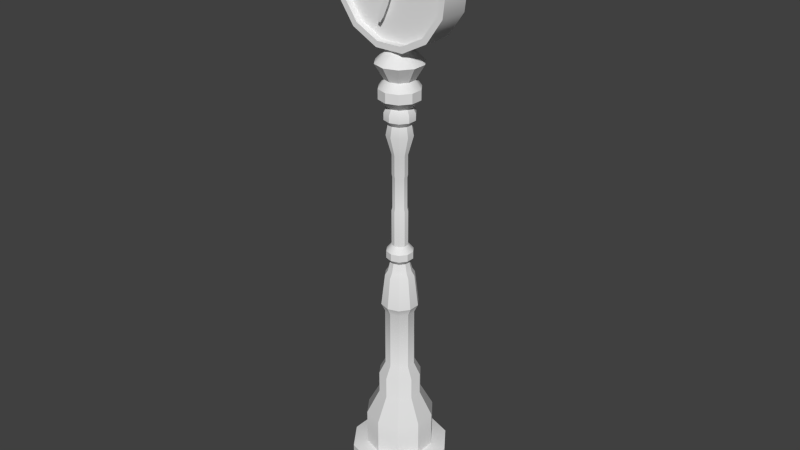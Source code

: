 # Source: uhr2_Textur.blend  (saved by Blender 2.70.0; exported with 4.5.12 LTS)
import bpy
from mathutils import Matrix  # noqa: F401  (used for matrix-valued properties, if any)

bpy.ops.wm.read_factory_settings(use_empty=True)
scene = bpy.context.scene
scene.name = 'Scene'

# ---- collections
col_collection_1 = bpy.data.collections.new('Collection 1'); scene.collection.children.link(col_collection_1)

# ---- world
world_world = bpy.data.worlds.new('World'); scene.world = world_world
world_world.color = (0.05088, 0.05088, 0.05088)
world_world.use_sun_shadow = False
world_world.sun_shadow_jitter_overblur = 0.0
world_world.cycles.sampling_method = 'MANUAL'
world_world.cycles.sample_map_resolution = 256
world_world.light_settings.ao_factor = 0.1488

# ---- meshes
me_cylinder = bpy.data.meshes.new('Cylinder')
me_cylinder.from_pydata([(0.0207, -0.1123, 1.585), (0.03053, -0.1123, 1.607), (-0.001204, -0.1123, 1.595), (0.008626, -0.1123, 1.617), (-0.001204, -0.1045, 1.595), (0.0207, -0.1045, 1.585), (0.008626, -0.1045, 1.617), (0.03053, -0.1045, 1.607), (-0.001204, -0.09975, 1.595), (0.03053, -0.09975, 1.607), (0.0207, -0.09975, 1.585), (0.008626, -0.09975, 1.617), (-0.001204, -0.09588, 1.595), (0.03053, -0.09588, 1.607), (0.0207, -0.09588, 1.585), (0.008626, -0.09588, 1.617), (-0.001204, -0.09146, 1.595), (0.03053, -0.09146, 1.607), (0.0207, -0.09146, 1.585), (0.008626, -0.09146, 1.617), (-0.334, -0.09588, 1.744), (-0.3242, -0.09588, 1.766), (-0.334, -0.09146, 1.744), (-0.3242, -0.09146, 1.766), (-0.103, -0.1045, 1.368), (-0.08112, -0.1045, 1.358), (-0.103, -0.09975, 1.368), (-0.08112, -0.09975, 1.358), (-0.2638, -0.09146, 1.752), (-0.1529, -0.09146, 1.702), (-0.1722, -0.09146, 1.659), (-0.2832, -0.09146, 1.709), (-0.2638, -0.09588, 1.752), (-0.1529, -0.09588, 1.702), (-0.1722, -0.09588, 1.659), (-0.2832, -0.09588, 1.709), (-0.08699, -0.09975, 1.421), (-0.05305, -0.09975, 1.497), (-0.01726, -0.09975, 1.481), (-0.0512, -0.09975, 1.405), (-0.01726, -0.1045, 1.481), (-0.0512, -0.1045, 1.405), (-0.08699, -0.1045, 1.421), (-0.05305, -0.1045, 1.497), (-0.001204, 0.04649, 1.595), (0.03053, 0.04649, 1.607), (0.0207, 0.04649, 1.585), (0.008626, 0.04649, 1.617), (2.98e-08, 0.1121, 2.101), (2.98e-08, -0.1121, 2.101), (0.2151, 0.1121, 2.048), (0.2151, -0.1121, 2.048), (0.3809, 0.1121, 1.901), (0.3809, -0.1121, 1.901), (0.4594, 0.1121, 1.694), (0.4594, -0.1121, 1.694), (0.4327, 0.1121, 1.474), (0.4327, -0.1121, 1.474), (0.3069, 0.1121, 1.292), (0.3069, -0.1121, 1.292), (0.1108, 0.1121, 1.189), (0.1108, -0.1121, 1.189), (-0.1108, 0.1121, 1.189), (-0.1108, -0.1121, 1.189), (-0.3069, 0.1121, 1.292), (-0.3069, -0.1121, 1.292), (-0.4327, 0.1121, 1.474), (-0.4327, -0.1121, 1.474), (-0.4594, 0.1121, 1.694), (-0.4594, -0.1121, 1.694), (-0.3809, 0.1121, 1.901), (-0.3809, -0.1121, 1.901), (-0.2151, 0.1121, 2.048), (-0.2151, -0.1121, 2.048), (3.166e-08, -0.1121, 2.056), (0.1941, -0.1121, 2.008), (0.3437, -0.1121, 1.875), (0.4146, -0.1121, 1.688), (0.3905, -0.1121, 1.49), (0.277, -0.1121, 1.325), (0.09995, -0.1121, 1.233), (-0.09995, -0.1121, 1.233), (-0.277, -0.1121, 1.325), (-0.3905, -0.1121, 1.49), (-0.4146, -0.1121, 1.688), (-0.3437, -0.1121, 1.875), (-0.1941, -0.1121, 2.008), (3.166e-08, -0.05691, 2.056), (0.1941, -0.05691, 2.008), (0.3437, -0.05691, 1.875), (0.4146, -0.05691, 1.688), (0.3905, -0.05691, 1.49), (0.277, -0.05691, 1.325), (0.09995, -0.05691, 1.233), (-0.09995, -0.05691, 1.233), (-0.277, -0.05691, 1.325), (-0.3905, -0.05691, 1.49), (-0.4146, -0.05691, 1.688), (-0.3437, -0.05691, 1.875), (-0.1941, -0.05691, 2.008), (0.0, 0.1123, -1.265), (1.198e-09, 0.07209, -0.4083), (0.06601, 0.09086, -1.265), (0.04238, 0.05833, -0.4083), (0.1068, 0.03471, -1.265), (0.06857, 0.02228, -0.4083), (0.1068, -0.03471, -1.265), (0.06857, -0.02228, -0.4083), (0.06601, -0.09086, -1.265), (0.04238, -0.05833, -0.4083), (-9.818e-09, -0.1123, -1.265), (-5.104e-09, -0.07209, -0.4083), (-0.06601, -0.09086, -1.265), (-0.04238, -0.05833, -0.4083), (-0.1068, -0.03471, -1.265), (-0.06857, -0.02228, -0.4083), (-0.1068, 0.03471, -1.265), (-0.06857, 0.02228, -0.4083), (-0.06601, 0.09086, -1.265), (-0.04238, 0.05833, -0.4083), (4.302e-08, 0.1606, -1.357), (0.09438, 0.1299, -1.357), (0.1527, 0.04962, -1.357), (0.1527, -0.04962, -1.357), (0.09438, -0.1299, -1.357), (2.899e-08, -0.1606, -1.357), (-0.09438, -0.1299, -1.357), (-0.1527, -0.04962, -1.357), (-0.1527, 0.04962, -1.357), (-0.09438, 0.1299, -1.357), (1.16e-07, 0.1606, -1.52), (0.09438, 0.1299, -1.52), (0.1527, 0.04962, -1.52), (0.1527, -0.04962, -1.52), (0.09438, -0.1299, -1.52), (1.02e-07, -0.1606, -1.52), (-0.09438, -0.1299, -1.52), (-0.1527, -0.04962, -1.52), (-0.1527, 0.04962, -1.52), (-0.09438, 0.1299, -1.52), (5.505e-08, 0.2588, -1.704), (0.1521, 0.2093, -1.704), (0.2461, 0.07996, -1.704), (0.2461, -0.07996, -1.704), (0.1521, -0.2093, -1.704), (3.242e-08, -0.2588, -1.704), (-0.1521, -0.2093, -1.704), (-0.2461, -0.07996, -1.704), (-0.2461, 0.07996, -1.704), (-0.1521, 0.2093, -1.704), (1.701e-07, 0.2588, -1.972), (0.1521, 0.2093, -1.972), (0.2461, 0.07996, -1.972), (0.2461, -0.07996, -1.972), (0.1521, -0.2093, -1.972), (1.475e-07, -0.2588, -1.972), (-0.1521, -0.2093, -1.972), (-0.2461, -0.07996, -1.972), (-0.2461, 0.07996, -1.972), (-0.1521, 0.2093, -1.972), (1.713e-07, 0.3701, -2.0), (0.2176, 0.2995, -2.0), (0.352, 0.1144, -2.0), (0.352, -0.1144, -2.0), (0.2176, -0.2995, -2.0), (1.389e-07, -0.3701, -2.0), (-0.2176, -0.2995, -2.0), (-0.352, -0.1144, -2.0), (-0.352, 0.1144, -2.0), (-0.2176, 0.2995, -2.0), (1.713e-07, 0.3701, -2.474), (0.2176, 0.2995, -2.474), (0.352, 0.1144, -2.474), (0.352, -0.1144, -2.474), (0.2176, -0.2995, -2.474), (1.389e-07, -0.3701, -2.474), (-0.2176, -0.2995, -2.474), (-0.352, -0.1144, -2.474), (-0.352, 0.1144, -2.474), (-0.2176, 0.2995, -2.474), (1.995e-16, 0.1123, -0.8135), (1.336e-09, 0.08989, -0.4807), (0.05284, 0.07272, -0.4807), (0.06601, 0.09086, -0.8135), (0.08549, 0.02778, -0.4807), (0.1068, 0.03471, -0.8135), (0.08549, -0.02778, -0.4807), (0.1068, -0.03471, -0.8135), (0.05284, -0.07272, -0.4807), (0.06601, -0.09086, -0.8135), (-6.522e-09, -0.08989, -0.4807), (-9.818e-09, -0.1123, -0.8135), (-0.05284, -0.07272, -0.4807), (-0.06601, -0.09086, -0.8135), (-0.08549, -0.02778, -0.4807), (-0.1068, -0.03471, -0.8135), (-0.08549, 0.02778, -0.4807), (-0.1068, 0.03471, -0.8135), (-0.05284, 0.07272, -0.4807), (-0.06601, 0.09086, -0.8135), (-1.187e-09, 0.1408, -0.7551), (-9.408e-10, 0.1116, -0.5138), (0.06557, 0.09025, -0.5138), (0.08274, 0.1139, -0.7551), (0.1061, 0.03447, -0.5138), (0.1339, 0.0435, -0.7551), (0.1061, -0.03447, -0.5138), (0.1339, -0.0435, -0.7551), (0.06557, -0.09025, -0.5138), (0.08274, -0.1139, -0.7551), (-1.069e-08, -0.1116, -0.5138), (-1.349e-08, -0.1408, -0.7551), (-0.06557, -0.09025, -0.5138), (-0.08274, -0.1139, -0.7551), (-0.1061, -0.03447, -0.5138), (-0.1339, -0.0435, -0.7551), (-0.1061, 0.03447, -0.5138), (-0.1339, 0.0435, -0.7551), (-0.06557, 0.09025, -0.5138), (-0.08274, 0.1139, -0.7551), (-2.431e-09, 0.1012, -0.3739), (0.05951, 0.0819, -0.3739), (0.09628, 0.03128, -0.3739), (0.09628, -0.03128, -0.3739), (0.05951, -0.0819, -0.3739), (-1.128e-08, -0.1012, -0.3739), (-0.05951, -0.0819, -0.3739), (-0.09628, -0.03128, -0.3739), (-0.09628, 0.03128, -0.3739), (-0.05951, 0.0819, -0.3739), (-6.242e-09, 0.1012, -0.3197), (0.05951, 0.0819, -0.3197), (0.09628, 0.03128, -0.3197), (0.09628, -0.03128, -0.3197), (0.05951, -0.0819, -0.3197), (-1.509e-08, -0.1012, -0.3197), (-0.05951, -0.0819, -0.3197), (-0.09628, -0.03128, -0.3197), (-0.09628, 0.03128, -0.3197), (-0.05951, 0.0819, -0.3197), (-7.978e-09, 0.0619, -0.2709), (0.03639, 0.05008, -0.2709), (0.05887, 0.01913, -0.2709), (0.05887, -0.01913, -0.2709), (0.03639, -0.05008, -0.2709), (-1.339e-08, -0.0619, -0.2709), (-0.03639, -0.05008, -0.2709), (-0.05887, -0.01913, -0.2709), (-0.05887, 0.01913, -0.2709), (-0.03639, 0.05008, -0.2709), (6.785e-08, 0.0619, -0.002002), (0.03639, 0.05008, -0.002002), (0.05887, 0.01913, -0.002002), (0.05887, -0.01913, -0.002002), (0.03639, -0.05008, -0.002002), (6.244e-08, -0.0619, -0.002002), (-0.03639, -0.05008, -0.002002), (-0.05887, -0.01913, -0.002002), (-0.05887, 0.01913, -0.002002), (-0.03639, 0.05008, -0.002002), (6.781e-08, 0.05512, 0.02199), (0.0324, 0.04459, 0.02199), (0.05242, 0.01703, 0.02199), (0.05242, -0.01703, 0.02199), (0.0324, -0.04459, 0.02199), (6.299e-08, -0.05512, 0.02199), (-0.0324, -0.04459, 0.02199), (-0.05242, -0.01703, 0.02199), (-0.05242, 0.01703, 0.02199), (-0.0324, 0.04459, 0.02199), (6.954e-08, 0.05512, 0.2561), (0.0324, 0.04459, 0.2561), (0.05242, 0.01703, 0.2561), (0.05242, -0.01703, 0.2561), (0.0324, -0.04459, 0.2561), (6.472e-08, -0.05512, 0.2561), (-0.0324, -0.04459, 0.2561), (-0.05242, -0.01703, 0.2561), (-0.05242, 0.01703, 0.2561), (-0.0324, 0.04459, 0.2561), (7.366e-08, 0.05973, 0.2782), (0.03511, 0.04832, 0.2782), (0.05681, 0.01846, 0.2782), (0.05681, -0.01846, 0.2782), (0.03511, -0.04832, 0.2782), (6.844e-08, -0.05973, 0.2782), (-0.03511, -0.04832, 0.2782), (-0.05681, -0.01846, 0.2782), (-0.05681, 0.01846, 0.2782), (-0.03511, 0.04832, 0.2782), (7.366e-08, 0.05973, 0.4263), (0.03511, 0.04832, 0.4263), (0.05681, 0.01846, 0.4263), (0.05681, -0.01846, 0.4263), (0.03511, -0.04832, 0.4263), (6.844e-08, -0.05973, 0.4263), (-0.03511, -0.04832, 0.4263), (-0.05681, -0.01846, 0.4263), (-0.05681, 0.01846, 0.4263), (-0.03511, 0.04832, 0.4263), (6.906e-08, 0.1012, 0.5724), (0.05946, 0.08184, 0.5724), (0.09621, 0.03126, 0.5724), (0.09621, -0.03126, 0.5724), (0.05946, -0.08184, 0.5724), (6.021e-08, -0.1012, 0.5724), (-0.05946, -0.08184, 0.5724), (-0.09621, -0.03126, 0.5724), (-0.09621, 0.03126, 0.5724), (-0.05946, 0.08184, 0.5724), (7.999e-08, 0.08618, 0.6497), (0.05066, 0.06972, 0.6497), (0.08196, 0.02663, 0.6497), (0.08196, -0.02663, 0.6497), (0.05066, -0.06972, 0.6497), (7.246e-08, -0.08618, 0.6497), (-0.05066, -0.06972, 0.6497), (-0.08196, -0.02663, 0.6497), (-0.08196, 0.02663, 0.6497), (-0.05066, 0.06972, 0.6497), (8.618e-08, 0.1148, 0.6844), (0.06748, 0.09287, 0.6844), (0.1092, 0.03547, 0.6844), (0.1092, -0.03547, 0.6844), (0.06748, -0.09287, 0.6844), (7.615e-08, -0.1148, 0.6844), (-0.06748, -0.09287, 0.6844), (-0.1092, -0.03547, 0.6844), (-0.1092, 0.03547, 0.6844), (-0.06748, 0.09287, 0.6844), (8.046e-08, 0.1148, 0.7367), (0.06748, 0.09287, 0.7367), (0.1092, 0.03547, 0.7367), (0.1092, -0.03547, 0.7367), (0.06748, -0.09287, 0.7367), (7.042e-08, -0.1148, 0.7367), (-0.06748, -0.09287, 0.7367), (-0.1092, -0.03547, 0.7367), (-0.1092, 0.03547, 0.7367), (-0.06748, 0.09287, 0.7367), (8.522e-08, 0.09315, 0.7751), (0.05476, 0.07536, 0.7751), (0.0886, 0.02879, 0.7751), (0.0886, -0.02879, 0.7751), (0.05476, -0.07536, 0.7751), (7.708e-08, -0.09315, 0.7751), (-0.05475, -0.07536, 0.7751), (-0.0886, -0.02879, 0.7751), (-0.0886, 0.02879, 0.7751), (-0.05475, 0.07536, 0.7751), (7.365e-08, 0.1532, 0.8345), (0.09007, 0.124, 0.8345), (0.1457, 0.04735, 0.8345), (0.1457, -0.04735, 0.8345), (0.09007, -0.124, 0.8345), (6.025e-08, -0.1532, 0.8345), (-0.09007, -0.124, 0.8345), (-0.1457, -0.04735, 0.8345), (-0.1457, 0.04735, 0.8345), (-0.09007, 0.124, 0.8345), (7.365e-08, 0.1532, 0.9076), (0.09007, 0.124, 0.9076), (0.1457, 0.04735, 0.9076), (0.1457, -0.04735, 0.9076), (0.09007, -0.124, 0.9076), (6.025e-08, -0.1532, 0.9076), (-0.09007, -0.124, 0.9076), (-0.1457, -0.04735, 0.9076), (-0.1457, 0.04735, 0.9076), (-0.09007, 0.124, 0.9076), (7.478e-08, 0.1097, 0.9701), (0.06446, 0.08873, 0.9701), (0.1043, 0.03389, 0.9701), (0.1043, -0.03389, 0.9701), (0.06446, -0.08873, 0.9701), (6.52e-08, -0.1097, 0.9701), (-0.06446, -0.08873, 0.9701), (-0.1043, -0.03389, 0.9701), (-0.1043, 0.03389, 0.9701), (-0.06446, 0.08873, 0.9701), (8.557e-08, 0.177, 1.084), (0.1041, 0.1432, 1.084), (0.1684, 0.0547, 1.084), (0.1684, -0.0547, 1.084), (0.1041, -0.1432, 1.084), (7.009e-08, -0.177, 1.084), (-0.1041, -0.1432, 1.084), (-0.1684, -0.0547, 1.084), (-0.1684, 0.0547, 1.084), (-0.1041, 0.1432, 1.084), (6.62e-08, 0.04617, 1.223), (0.02714, 0.03736, 1.223), (0.04392, 0.01427, 1.223), (0.04392, -0.01427, 1.223), (0.02714, -0.03736, 1.223), (6.216e-08, -0.04617, 1.223), (-0.02714, -0.03736, 1.223), (-0.04391, -0.01427, 1.223), (-0.04391, 0.01427, 1.223), (-0.02714, 0.03736, 1.223), (1.227e-06, 0.03664, 2.023), (0.02154, 0.02964, 2.023), (0.03485, 0.01132, 2.023), (0.03485, -0.01132, 2.023), (0.02154, -0.02964, 2.023), (1.224e-06, -0.03664, 2.023), (-0.02154, -0.02964, 2.023), (-0.03485, -0.01132, 2.023), (-0.03485, 0.01132, 2.023), (-0.02154, 0.02964, 2.023), (1.226e-06, 0.05493, 2.081), (0.03229, 0.04444, 2.081), (0.05224, 0.01697, 2.081), (0.05224, -0.01697, 2.081), (0.03229, -0.04444, 2.081), (1.221e-06, -0.05493, 2.081), (-0.03229, -0.04444, 2.081), (-0.05224, -0.01697, 2.081), (-0.05224, 0.01697, 2.081), (-0.03229, 0.04444, 2.081), (1.251e-06, 0.1055, 2.133), (0.06202, 0.08537, 2.133), (0.1004, 0.03261, 2.133), (0.1004, -0.03261, 2.133), (0.06202, -0.08537, 2.133), (1.241e-06, -0.1055, 2.133), (-0.06202, -0.08537, 2.133), (-0.1004, -0.03261, 2.133), (-0.1004, 0.03261, 2.133), (-0.06202, 0.08537, 2.133), (1.249e-06, 0.05596, 2.16), (0.0329, 0.04527, 2.16), (0.05322, 0.01729, 2.16), (0.05322, -0.01729, 2.16), (0.0329, -0.04527, 2.16), (1.245e-06, -0.05596, 2.16), (-0.03289, -0.04527, 2.16), (-0.05322, -0.01729, 2.16), (-0.05322, 0.01729, 2.16), (-0.03289, 0.04527, 2.16), (1.249e-06, 0.07911, 2.182), (0.0465, 0.064, 2.182), (0.07524, 0.02445, 2.182), (0.07524, -0.02445, 2.182), (0.0465, -0.064, 2.182), (1.242e-06, -0.07911, 2.182), (-0.0465, -0.064, 2.182), (-0.07523, -0.02445, 2.182), (-0.07523, 0.02445, 2.182), (-0.0465, 0.064, 2.182), (1.237e-06, 0.0773, 2.214), (0.04544, 0.06254, 2.214), (0.07352, 0.02389, 2.214), (0.07352, -0.02389, 2.214), (0.04544, -0.06254, 2.214), (1.231e-06, -0.0773, 2.214), (-0.04544, -0.06254, 2.214), (-0.07352, -0.02389, 2.214), (-0.07352, 0.02389, 2.214), (-0.04544, 0.06254, 2.214), (1.23e-06, 0.03603, 2.226), (0.02118, 0.02915, 2.226), (0.03427, 0.01113, 2.226), (0.03427, -0.01113, 2.226), (0.02118, -0.02915, 2.226), (1.227e-06, -0.03603, 2.226), (-0.02118, -0.02915, 2.226), (-0.03427, -0.01113, 2.226), (-0.03427, 0.01113, 2.226), (-0.02118, 0.02915, 2.226), (1.238e-06, 0.105, 2.102), (-0.06174, 0.08498, 2.102), (-0.0999, 0.03246, 2.102), (-0.0999, -0.03246, 2.102), (-0.06174, -0.08498, 2.102), (1.229e-06, -0.105, 2.102), (0.06174, -0.08498, 2.102), (0.0999, -0.03246, 2.102), (0.0999, 0.03246, 2.102), (0.06174, 0.08498, 2.102), (2.98e-08, -0.1121, 2.101), (3.166e-08, -0.1121, 2.056)], [(481, 480)], [(6, 3, 1, 7), (3, 2, 0, 1), (2, 4, 5, 0), (11, 6, 7, 9), (0, 5, 7, 1), (3, 6, 4, 2), (36, 39, 27, 26), (5, 10, 9, 7), (6, 11, 8, 4), (15, 11, 9, 13), (8, 12, 14, 10), (10, 14, 13, 9), (11, 15, 12, 8), (19, 15, 13, 17), (12, 16, 18, 14), (14, 18, 17, 13), (28, 31, 22, 23), (47, 19, 17, 45), (21, 23, 22, 20), (32, 28, 23, 21), (31, 35, 20, 22), (35, 32, 21, 20), (24, 26, 27, 25), (39, 41, 25, 27), (42, 36, 26, 24), (41, 42, 24, 25), (19, 16, 30, 29), (29, 30, 31, 28), (15, 19, 29, 33), (33, 29, 28, 32), (16, 12, 34, 30), (30, 34, 35, 31), (12, 15, 33, 34), (34, 33, 32, 35), (8, 10, 38, 37), (37, 38, 39, 36), (10, 5, 40, 38), (38, 40, 41, 39), (4, 8, 37, 43), (43, 37, 36, 42), (5, 4, 43, 40), (40, 43, 42, 41), (16, 44, 46, 18), (18, 46, 45, 17), (19, 47, 44, 16), (48, 49, 51, 50), (50, 51, 53, 52), (52, 53, 55, 54), (54, 55, 57, 56), (56, 57, 59, 58), (58, 59, 61, 60), (60, 61, 63, 62), (62, 63, 65, 64), (64, 65, 67, 66), (66, 67, 69, 68), (68, 69, 71, 70), (49, 73, 86, 74), (72, 73, 49, 48), (70, 71, 73, 72), (48, 50, 52, 54, 56, 58, 60, 62, 64, 66, 68, 70, 72), (74, 86, 99, 87), (73, 71, 85, 86), (71, 69, 84, 85), (69, 67, 83, 84), (67, 65, 82, 83), (65, 63, 81, 82), (63, 61, 80, 81), (61, 59, 79, 80), (59, 57, 78, 79), (57, 55, 77, 78), (55, 53, 76, 77), (53, 51, 75, 76), (51, 49, 74, 75), (88, 87, 99, 98, 97, 96, 95, 94, 93, 92, 91, 90, 89), (86, 85, 98, 99), (85, 84, 97, 98), (84, 83, 96, 97), (83, 82, 95, 96), (82, 81, 94, 95), (81, 80, 93, 94), (80, 79, 92, 93), (79, 78, 91, 92), (78, 77, 90, 91), (77, 76, 89, 90), (76, 75, 88, 89), (75, 74, 87, 88), (181, 101, 103, 182), (182, 103, 105, 184), (184, 105, 107, 186), (186, 107, 109, 188), (188, 109, 111, 190), (190, 111, 113, 192), (192, 113, 115, 194), (194, 115, 117, 196), (101, 119, 229, 220), (198, 119, 101, 181), (196, 117, 119, 198), (118, 100, 120, 129), (129, 120, 130, 139), (116, 118, 129, 128), (114, 116, 128, 127), (112, 114, 127, 126), (110, 112, 126, 125), (108, 110, 125, 124), (106, 108, 124, 123), (104, 106, 123, 122), (102, 104, 122, 121), (100, 102, 121, 120), (139, 130, 140, 149), (128, 129, 139, 138), (127, 128, 138, 137), (126, 127, 137, 136), (125, 126, 136, 135), (124, 125, 135, 134), (123, 124, 134, 133), (122, 123, 133, 132), (121, 122, 132, 131), (120, 121, 131, 130), (149, 140, 150, 159), (138, 139, 149, 148), (137, 138, 148, 147), (136, 137, 147, 146), (135, 136, 146, 145), (134, 135, 145, 144), (133, 134, 144, 143), (132, 133, 143, 142), (131, 132, 142, 141), (130, 131, 141, 140), (159, 150, 160, 169), (148, 149, 159, 158), (147, 148, 158, 157), (146, 147, 157, 156), (145, 146, 156, 155), (144, 145, 155, 154), (143, 144, 154, 153), (142, 143, 153, 152), (141, 142, 152, 151), (140, 141, 151, 150), (169, 160, 170, 179), (158, 159, 169, 168), (157, 158, 168, 167), (156, 157, 167, 166), (155, 156, 166, 165), (154, 155, 165, 164), (153, 154, 164, 163), (152, 153, 163, 162), (151, 152, 162, 161), (150, 151, 161, 160), (168, 169, 179, 178), (167, 168, 178, 177), (166, 167, 177, 176), (165, 166, 176, 175), (164, 165, 175, 174), (163, 164, 174, 173), (162, 163, 173, 172), (161, 162, 172, 171), (160, 161, 171, 170), (100, 180, 183, 102), (199, 197, 217, 219), (102, 183, 185, 104), (188, 190, 210, 208), (104, 185, 187, 106), (190, 192, 212, 210), (106, 187, 189, 108), (183, 180, 200, 203), (108, 189, 191, 110), (192, 194, 214, 212), (110, 191, 193, 112), (185, 183, 203, 205), (112, 193, 195, 114), (194, 196, 216, 214), (114, 195, 197, 116), (187, 185, 205, 207), (118, 199, 180, 100), (189, 187, 207, 209), (116, 197, 199, 118), (198, 181, 201, 218), (200, 201, 202, 203), (203, 202, 204, 205), (205, 204, 206, 207), (207, 206, 208, 209), (209, 208, 210, 211), (211, 210, 212, 213), (213, 212, 214, 215), (215, 214, 216, 217), (219, 218, 201, 200), (217, 216, 218, 219), (186, 188, 208, 206), (180, 199, 219, 200), (184, 186, 206, 204), (182, 184, 204, 202), (197, 195, 215, 217), (181, 182, 202, 201), (195, 193, 213, 215), (193, 191, 211, 213), (196, 198, 218, 216), (191, 189, 209, 211), (220, 229, 239, 230), (119, 117, 228, 229), (117, 115, 227, 228), (115, 113, 226, 227), (113, 111, 225, 226), (111, 109, 224, 225), (109, 107, 223, 224), (107, 105, 222, 223), (105, 103, 221, 222), (103, 101, 220, 221), (230, 239, 249, 240), (229, 228, 238, 239), (228, 227, 237, 238), (227, 226, 236, 237), (226, 225, 235, 236), (225, 224, 234, 235), (224, 223, 233, 234), (223, 222, 232, 233), (222, 221, 231, 232), (221, 220, 230, 231), (240, 249, 259, 250), (239, 238, 248, 249), (238, 237, 247, 248), (237, 236, 246, 247), (236, 235, 245, 246), (235, 234, 244, 245), (234, 233, 243, 244), (233, 232, 242, 243), (232, 231, 241, 242), (231, 230, 240, 241), (250, 259, 269, 260), (249, 248, 258, 259), (248, 247, 257, 258), (247, 246, 256, 257), (246, 245, 255, 256), (245, 244, 254, 255), (244, 243, 253, 254), (243, 242, 252, 253), (242, 241, 251, 252), (241, 240, 250, 251), (260, 269, 279, 270), (259, 258, 268, 269), (258, 257, 267, 268), (257, 256, 266, 267), (256, 255, 265, 266), (255, 254, 264, 265), (254, 253, 263, 264), (253, 252, 262, 263), (252, 251, 261, 262), (251, 250, 260, 261), (270, 279, 289, 280), (269, 268, 278, 279), (268, 267, 277, 278), (267, 266, 276, 277), (266, 265, 275, 276), (265, 264, 274, 275), (264, 263, 273, 274), (263, 262, 272, 273), (262, 261, 271, 272), (261, 260, 270, 271), (280, 289, 299, 290), (279, 278, 288, 289), (278, 277, 287, 288), (277, 276, 286, 287), (276, 275, 285, 286), (275, 274, 284, 285), (274, 273, 283, 284), (273, 272, 282, 283), (272, 271, 281, 282), (271, 270, 280, 281), (290, 299, 309, 300), (289, 288, 298, 299), (288, 287, 297, 298), (287, 286, 296, 297), (286, 285, 295, 296), (285, 284, 294, 295), (284, 283, 293, 294), (283, 282, 292, 293), (282, 281, 291, 292), (281, 280, 290, 291), (300, 309, 319, 310), (299, 298, 308, 309), (298, 297, 307, 308), (297, 296, 306, 307), (296, 295, 305, 306), (295, 294, 304, 305), (294, 293, 303, 304), (293, 292, 302, 303), (292, 291, 301, 302), (291, 290, 300, 301), (310, 319, 329, 320), (309, 308, 318, 319), (308, 307, 317, 318), (307, 306, 316, 317), (306, 305, 315, 316), (305, 304, 314, 315), (304, 303, 313, 314), (303, 302, 312, 313), (302, 301, 311, 312), (301, 300, 310, 311), (320, 329, 339, 330), (319, 318, 328, 329), (318, 317, 327, 328), (317, 316, 326, 327), (316, 315, 325, 326), (315, 314, 324, 325), (314, 313, 323, 324), (313, 312, 322, 323), (312, 311, 321, 322), (311, 310, 320, 321), (330, 339, 349, 340), (329, 328, 338, 339), (328, 327, 337, 338), (327, 326, 336, 337), (326, 325, 335, 336), (325, 324, 334, 335), (324, 323, 333, 334), (323, 322, 332, 333), (322, 321, 331, 332), (321, 320, 330, 331), (340, 349, 359, 350), (339, 338, 348, 349), (338, 337, 347, 348), (337, 336, 346, 347), (336, 335, 345, 346), (335, 334, 344, 345), (334, 333, 343, 344), (333, 332, 342, 343), (332, 331, 341, 342), (331, 330, 340, 341), (350, 359, 369, 360), (349, 348, 358, 359), (348, 347, 357, 358), (347, 346, 356, 357), (346, 345, 355, 356), (345, 344, 354, 355), (344, 343, 353, 354), (343, 342, 352, 353), (342, 341, 351, 352), (341, 340, 350, 351), (360, 369, 379, 370), (359, 358, 368, 369), (358, 357, 367, 368), (357, 356, 366, 367), (356, 355, 365, 366), (355, 354, 364, 365), (354, 353, 363, 364), (353, 352, 362, 363), (352, 351, 361, 362), (351, 350, 360, 361), (370, 379, 389, 380), (369, 368, 378, 379), (368, 367, 377, 378), (367, 366, 376, 377), (366, 365, 375, 376), (365, 364, 374, 375), (364, 363, 373, 374), (363, 362, 372, 373), (362, 361, 371, 372), (361, 360, 370, 371), (380, 389, 399, 390), (379, 378, 388, 389), (378, 377, 387, 388), (377, 376, 386, 387), (376, 375, 385, 386), (375, 374, 384, 385), (374, 373, 383, 384), (373, 372, 382, 383), (372, 371, 381, 382), (371, 370, 380, 381), (390, 399, 409, 400), (389, 388, 398, 399), (388, 387, 397, 398), (387, 386, 396, 397), (386, 385, 395, 396), (385, 384, 394, 395), (384, 383, 393, 394), (383, 382, 392, 393), (382, 381, 391, 392), (381, 380, 390, 391), (400, 409, 419, 410), (399, 398, 408, 409), (398, 397, 407, 408), (397, 396, 406, 407), (396, 395, 405, 406), (395, 394, 404, 405), (394, 393, 403, 404), (393, 392, 402, 403), (392, 391, 401, 402), (391, 390, 400, 401), (470, 471, 429, 420), (409, 408, 418, 419), (408, 407, 417, 418), (407, 406, 416, 417), (406, 405, 415, 416), (405, 404, 414, 415), (404, 403, 413, 414), (403, 402, 412, 413), (402, 401, 411, 412), (401, 400, 410, 411), (420, 429, 439, 430), (471, 472, 428, 429), (472, 473, 427, 428), (473, 474, 426, 427), (474, 475, 425, 426), (475, 476, 424, 425), (476, 477, 423, 424), (477, 478, 422, 423), (478, 479, 421, 422), (479, 470, 420, 421), (430, 439, 449, 440), (429, 428, 438, 439), (428, 427, 437, 438), (427, 426, 436, 437), (426, 425, 435, 436), (425, 424, 434, 435), (424, 423, 433, 434), (423, 422, 432, 433), (422, 421, 431, 432), (421, 420, 430, 431), (440, 449, 459, 450), (439, 438, 448, 449), (438, 437, 447, 448), (437, 436, 446, 447), (436, 435, 445, 446), (435, 434, 444, 445), (434, 433, 443, 444), (433, 432, 442, 443), (432, 431, 441, 442), (431, 430, 440, 441), (450, 459, 469, 460), (449, 448, 458, 459), (448, 447, 457, 458), (447, 446, 456, 457), (446, 445, 455, 456), (445, 444, 454, 455), (444, 443, 453, 454), (443, 442, 452, 453), (442, 441, 451, 452), (441, 440, 450, 451), (461, 460, 469, 468, 467, 466, 465, 464, 463, 462), (459, 458, 468, 469), (458, 457, 467, 468), (457, 456, 466, 467), (456, 455, 465, 466), (455, 454, 464, 465), (454, 453, 463, 464), (453, 452, 462, 463), (452, 451, 461, 462), (451, 450, 460, 461), (410, 419, 471, 470), (419, 418, 472, 471), (418, 417, 473, 472), (417, 416, 474, 473), (416, 415, 475, 474), (415, 414, 476, 475), (414, 413, 477, 476), (413, 412, 478, 477), (412, 411, 479, 478), (411, 410, 470, 479)])
me_cylinder.polygons.foreach_set('use_smooth', [0, 0, 0, 0, 0, 0, 0, 0, 0, 0, 0, 0, 0, 0, 0, 0, 0, 0, 0, 0, 0, 0, 0, 0, 0, 0, 0, 0, 0, 0, 0, 0, 0, 0, 0, 0, 0, 0, 0, 0, 0, 0, 0, 0, 0, 1, 1, 1, 1, 1, 1, 1, 1, 1, 1, 1, 1, 1, 1, 1, 1, 1, 1, 1, 1, 1, 1, 1, 1, 1, 1, 1, 1, 1, 1, 1, 1, 1, 1, 1, 1, 1, 1, 1, 1, 1, 1, 1, 1, 1, 1, 1, 1, 1, 1, 1, 1, 1, 1, 1, 1, 1, 1, 1, 1, 1, 1, 1, 1, 1, 1, 1, 1, 1, 1, 1, 1, 1, 1, 1, 1, 1, 1, 1, 1, 1, 1, 1, 1, 1, 1, 1, 1, 1, 1, 1, 1, 1, 1, 1, 1, 1, 1, 1, 1, 1, 1, 1, 1, 1, 1, 1, 1, 1, 1, 1, 1, 1, 1, 1, 1, 1, 1, 1, 1, 1, 1, 1, 1, 1, 1, 1, 1, 1, 1, 1, 1, 1, 1, 1, 1, 1, 1, 1, 1, 1, 1, 1, 1, 1, 1, 1, 1, 1, 1, 1, 1, 1, 1, 1, 1, 1, 1, 1, 1, 1, 1, 1, 1, 1, 1, 1, 1, 1, 1, 1, 1, 1, 1, 1, 1, 1, 1, 1, 1, 1, 1, 1, 1, 1, 1, 1, 1, 1, 1, 1, 1, 1, 1, 1, 1, 1, 1, 1, 1, 1, 1, 1, 1, 1, 1, 1, 1, 1, 1, 1, 1, 1, 1, 1, 1, 1, 1, 1, 1, 1, 1, 1, 1, 1, 1, 1, 1, 1, 1, 1, 1, 1, 1, 1, 1, 1, 1, 1, 1, 1, 1, 1, 1, 1, 1, 1, 1, 1, 1, 1, 1, 1, 1, 1, 1, 1, 1, 1, 1, 1, 1, 1, 1, 1, 1, 1, 1, 1, 1, 1, 1, 1, 1, 1, 1, 1, 1, 1, 1, 1, 1, 1, 1, 1, 1, 1, 1, 1, 1, 1, 1, 1, 1, 1, 1, 1, 1, 1, 1, 1, 1, 1, 1, 1, 1, 1, 1, 1, 1, 1, 1, 1, 1, 1, 1, 1, 1, 1, 1, 1, 1, 1, 1, 1, 1, 1, 1, 1, 1, 1, 1, 1, 1, 1, 1, 1, 1, 1, 1, 1, 1, 1, 1, 1, 1, 1, 1, 1, 1, 1, 1, 1, 1, 1, 1, 1, 1, 1, 1, 1, 1, 1, 1, 1, 1, 1, 1, 1, 1, 1, 1, 1, 1, 1, 1, 1, 1, 1, 1, 1, 1, 1, 1, 1, 1, 1, 1, 1, 1, 1, 1, 1, 1, 1, 1, 1, 1, 1, 1, 1, 1, 1, 1, 1, 1, 1, 1, 1, 1, 1, 1])
_uv = me_cylinder.uv_layers.new(name='UVMap')
_uv.uv.foreach_set('vector', [0.6305, 0.4194, 0.627, 0.4194, 0.627, 0.4086, 0.6305, 0.4086, 0.6986, 0.4507, 0.6986, 0.4399, 0.7094, 0.4399, 0.7094, 0.4507, 0.627, 0.4301, 0.6305, 0.4301, 0.6305, 0.4408, 0.627, 0.4408, 0.6326, 0.4194, 0.6305, 0.4194, 0.6305, 0.4086, 0.6326, 0.4086, 0.627, 0.4408, 0.6305, 0.4408, 0.6305, 0.4516, 0.627, 0.4516, 0.627, 0.4194, 0.6305, 0.4194, 0.6305, 0.4301, 0.627, 0.4301, 0.6257, 0.4308, 0.6092, 0.4327, 0.6064, 0.4114, 0.6164, 0.4086, 0.6305, 0.4408, 0.6326, 0.4408, 0.6326, 0.4516, 0.6305, 0.4516, 0.6305, 0.4194, 0.6326, 0.4194, 0.6326, 0.4301, 0.6305, 0.4301, 0.6344, 0.4194, 0.6326, 0.4194, 0.6326, 0.4086, 0.6344, 0.4086, 0.6326, 0.4301, 0.6344, 0.4301, 0.6344, 0.4408, 0.6326, 0.4408, 0.6326, 0.4408, 0.6344, 0.4408, 0.6344, 0.4516, 0.6326, 0.4516, 0.6326, 0.4194, 0.6344, 0.4194, 0.6344, 0.4301, 0.6326, 0.4301, 0.6363, 0.4194, 0.6344, 0.4194, 0.6344, 0.4086, 0.6363, 0.4086, 0.6344, 0.4301, 0.6363, 0.4301, 0.6363, 0.4408, 0.6344, 0.4408, 0.6344, 0.4408, 0.6363, 0.4408, 0.6363, 0.4516, 0.6344, 0.4516, 0.4447, 0.4086, 0.4472, 0.4284, 0.4231, 0.4312, 0.42, 0.4212, 0.698, 0.4194, 0.6363, 0.4194, 0.6363, 0.4086, 0.698, 0.4086, 0.4241, 0.4403, 0.422, 0.4412, 0.4231, 0.4312, 0.4245, 0.4327, 0.4443, 0.4512, 0.4437, 0.4533, 0.422, 0.4412, 0.4241, 0.4403, 0.4472, 0.4284, 0.4472, 0.4302, 0.4245, 0.4327, 0.4231, 0.4312, 0.4472, 0.4302, 0.4443, 0.4512, 0.4241, 0.4403, 0.4245, 0.4327, 0.5975, 0.4111, 0.5966, 0.4086, 0.6064, 0.4114, 0.6048, 0.4128, 0.6092, 0.4327, 0.6072, 0.4328, 0.6048, 0.4128, 0.6064, 0.4114, 0.5895, 0.4304, 0.5872, 0.4298, 0.5966, 0.4086, 0.5975, 0.4111, 0.6072, 0.4328, 0.5895, 0.4304, 0.5975, 0.4111, 0.6048, 0.4128, 0.5849, 0.4234, 0.5837, 0.4346, 0.4995, 0.4301, 0.5006, 0.4086, 0.5006, 0.4086, 0.4995, 0.4301, 0.4472, 0.4284, 0.4447, 0.4086, 0.5837, 0.448, 0.5839, 0.45, 0.4992, 0.4563, 0.4991, 0.4543, 0.4991, 0.4543, 0.4992, 0.4563, 0.4437, 0.4533, 0.4443, 0.4512, 0.5837, 0.4346, 0.5836, 0.4367, 0.4994, 0.4321, 0.4995, 0.4301, 0.4995, 0.4301, 0.4994, 0.4321, 0.4472, 0.4302, 0.4472, 0.4284, 0.5836, 0.4367, 0.5837, 0.448, 0.4991, 0.4543, 0.4994, 0.4321, 0.4994, 0.4321, 0.4991, 0.4543, 0.4443, 0.4512, 0.4472, 0.4302, 0.6179, 0.5211, 0.6066, 0.52, 0.6085, 0.4686, 0.6264, 0.4694, 0.6264, 0.4694, 0.6085, 0.4686, 0.6092, 0.4327, 0.6257, 0.4308, 0.6066, 0.52, 0.6044, 0.5199, 0.6063, 0.4685, 0.6085, 0.4686, 0.6085, 0.4686, 0.6063, 0.4685, 0.6072, 0.4328, 0.6092, 0.4327, 0.5929, 0.5203, 0.5906, 0.5205, 0.5856, 0.4687, 0.5878, 0.4687, 0.5878, 0.4687, 0.5856, 0.4687, 0.5872, 0.4298, 0.5895, 0.4304, 0.6044, 0.5199, 0.5929, 0.5203, 0.5878, 0.4687, 0.6063, 0.4685, 0.6063, 0.4685, 0.5878, 0.4687, 0.5895, 0.4304, 0.6072, 0.4328, 0.6363, 0.4301, 0.698, 0.4301, 0.698, 0.4408, 0.6363, 0.4408, 0.6363, 0.4408, 0.698, 0.4408, 0.698, 0.4516, 0.6363, 0.4516, 0.6363, 0.4194, 0.698, 0.4194, 0.698, 0.4301, 0.6363, 0.4301, 0.8914, 0.01337, 0.8914, 0.08778, 0.8431, 0.08778, 0.8431, 0.01337, 0.8431, 0.01337, 0.8431, 0.08778, 0.8026, 0.08778, 0.8026, 0.01337, 0.8026, 0.01337, 0.8026, 0.08778, 0.7687, 0.08778, 0.7687, 0.01337, 0.7687, 0.01337, 0.7687, 0.08778, 0.7389, 0.08778, 0.7389, 0.01337, 0.7389, 0.01337, 0.7389, 0.08778, 0.702, 0.08778, 0.702, 0.01337, 0.702, 0.01337, 0.702, 0.08778, 0.6546, 0.08778, 0.6546, 0.01337, 0.6546, 0.01337, 0.6546, 0.08778, 0.6181, 0.08778, 0.6181, 0.01337, 0.6181, 0.01337, 0.6181, 0.08778, 0.5797, 0.08778, 0.5797, 0.01337, 0.5797, 0.01337, 0.5797, 0.08778, 0.5399, 0.08778, 0.5399, 0.01337, 0.5399, 0.01337, 0.5399, 0.08778, 0.4995, 0.08778, 0.4995, 0.01337, 0.4995, 0.01337, 0.4995, 0.08778, 0.4593, 0.08778, 0.4593, 0.01337, 0.3835, 0.08778, 0.4202, 0.08778, 0.4202, 0.09444, 0.3835, 0.09444, 0.4202, 0.01337, 0.4202, 0.08778, 0.3835, 0.08778, 0.3835, 0.01337, 0.4593, 0.01337, 0.4593, 0.08778, 0.4202, 0.08778, 0.4202, 0.01337, 0.4679, 0.1552, 0.4998, 0.1772, 0.5178, 0.2115, 0.5178, 0.2502, 0.4998, 0.2844, 0.4679, 0.3064, 0.4295, 0.3111, 0.3933, 0.2974, 0.3677, 0.2684, 0.3584, 0.2308, 0.3677, 0.1933, 0.3933, 0.1643, 0.4295, 0.1506, 0.3835, 0.09444, 0.4202, 0.09444, 0.4202, 0.1168, 0.3835, 0.1168, 0.4202, 0.08778, 0.4593, 0.08778, 0.4593, 0.09444, 0.4202, 0.09444, 0.4593, 0.08778, 0.4995, 0.08778, 0.4995, 0.09444, 0.4593, 0.09444, 0.4995, 0.08778, 0.5399, 0.08778, 0.5399, 0.09444, 0.4995, 0.09444, 0.5399, 0.08778, 0.5797, 0.08778, 0.5797, 0.09444, 0.5399, 0.09444, 0.5797, 0.08778, 0.6181, 0.08778, 0.6181, 0.09444, 0.5797, 0.09444, 0.6181, 0.08778, 0.6546, 0.08778, 0.6546, 0.09444, 0.6181, 0.09444, 0.6546, 0.08778, 0.702, 0.08778, 0.702, 0.09444, 0.6546, 0.09444, 0.702, 0.08778, 0.7389, 0.08778, 0.7389, 0.09444, 0.702, 0.09444, 0.7389, 0.08778, 0.7687, 0.08778, 0.7687, 0.09444, 0.7389, 0.09444, 0.7687, 0.08778, 0.8026, 0.08778, 0.8026, 0.09444, 0.7687, 0.09444, 0.8026, 0.08778, 0.8431, 0.08778, 0.8431, 0.09444, 0.8026, 0.09444, 0.8431, 0.08778, 0.8914, 0.08778, 0.8914, 0.09444, 0.8431, 0.09444, 0.8472, 0.9526, 0.7608, 0.9738, 0.6745, 0.9526, 0.6079, 0.8936, 0.5764, 0.8104, 0.5871, 0.7221, 0.6376, 0.649, 0.7164, 0.6076, 0.8053, 0.6076, 0.8841, 0.649, 0.9346, 0.7221, 0.9453, 0.8104, 0.9138, 0.8936, 0.4202, 0.09444, 0.4593, 0.09444, 0.4593, 0.1168, 0.4202, 0.1168, 0.4593, 0.09444, 0.4995, 0.09444, 0.4995, 0.1168, 0.4593, 0.1168, 0.4995, 0.09444, 0.5399, 0.09444, 0.5399, 0.1168, 0.4995, 0.1168, 0.5399, 0.09444, 0.5797, 0.09444, 0.5797, 0.1168, 0.5399, 0.1168, 0.5797, 0.09444, 0.6181, 0.09444, 0.6181, 0.1168, 0.5797, 0.1168, 0.6181, 0.09444, 0.6546, 0.09444, 0.6546, 0.1168, 0.6181, 0.1168, 0.6546, 0.09444, 0.702, 0.09444, 0.702, 0.1168, 0.6546, 0.1168, 0.702, 0.09444, 0.7389, 0.09444, 0.7389, 0.1168, 0.702, 0.1168, 0.7389, 0.09444, 0.7687, 0.09444, 0.7687, 0.1168, 0.7389, 0.1168, 0.7687, 0.09444, 0.8026, 0.09444, 0.8026, 0.1168, 0.7687, 0.1168, 0.8026, 0.09444, 0.8431, 0.09444, 0.8431, 0.1168, 0.8026, 0.1168, 0.8431, 0.09444, 0.8914, 0.09444, 0.8914, 0.1168, 0.8431, 0.1168, 0.3063, 0.367, 0.3063, 0.3808, 0.2856, 0.3808, 0.2856, 0.367, 0.2856, 0.367, 0.2856, 0.3808, 0.2636, 0.3808, 0.2636, 0.367, 0.2636, 0.367, 0.2636, 0.3808, 0.2447, 0.3808, 0.2447, 0.367, 0.2447, 0.367, 0.2447, 0.3808, 0.2336, 0.3808, 0.2336, 0.367, 0.2336, 0.367, 0.2336, 0.3808, 0.2158, 0.3808, 0.2158, 0.367, 0.2158, 0.367, 0.2158, 0.3808, 0.1946, 0.3808, 0.1946, 0.367, 0.1946, 0.367, 0.1946, 0.3808, 0.1736, 0.3808, 0.1736, 0.367, 0.1736, 0.367, 0.1736, 0.3808, 0.153, 0.3808, 0.153, 0.367, 0.1149, 0.3808, 0.1332, 0.3808, 0.1332, 0.3889, 0.1149, 0.3889, 0.1332, 0.367, 0.1332, 0.3808, 0.1149, 0.3808, 0.1149, 0.367, 0.153, 0.367, 0.153, 0.3808, 0.1332, 0.3808, 0.1332, 0.367, 0.1332, 0.2241, 0.1149, 0.2241, 0.1149, 0.2069, 0.1332, 0.2069, 0.1332, 0.2069, 0.1149, 0.2069, 0.1149, 0.1808, 0.1332, 0.1808, 0.153, 0.2241, 0.1332, 0.2241, 0.1332, 0.2069, 0.153, 0.2069, 0.1736, 0.2241, 0.153, 0.2241, 0.153, 0.2069, 0.1736, 0.2069, 0.1946, 0.2241, 0.1736, 0.2241, 0.1736, 0.2069, 0.1946, 0.2069, 0.2158, 0.2241, 0.1946, 0.2241, 0.1946, 0.2069, 0.2158, 0.2069, 0.2336, 0.2241, 0.2158, 0.2241, 0.2158, 0.2069, 0.2336, 0.2069, 0.2447, 0.2241, 0.2336, 0.2241, 0.2336, 0.2069, 0.2447, 0.2069, 0.2636, 0.2241, 0.2447, 0.2241, 0.2447, 0.2069, 0.2636, 0.2069, 0.2856, 0.2241, 0.2636, 0.2241, 0.2636, 0.2069, 0.2856, 0.2069, 0.3063, 0.2241, 0.2856, 0.2241, 0.2856, 0.2069, 0.3063, 0.2069, 0.1332, 0.1808, 0.1149, 0.1808, 0.1149, 0.1506, 0.1332, 0.1506, 0.153, 0.2069, 0.1332, 0.2069, 0.1332, 0.1808, 0.153, 0.1808, 0.1736, 0.2069, 0.153, 0.2069, 0.153, 0.1808, 0.1736, 0.1808, 0.1946, 0.2069, 0.1736, 0.2069, 0.1736, 0.1808, 0.1946, 0.1808, 0.2158, 0.2069, 0.1946, 0.2069, 0.1946, 0.1808, 0.2158, 0.1808, 0.2336, 0.2069, 0.2158, 0.2069, 0.2158, 0.1808, 0.2336, 0.1808, 0.2447, 0.2069, 0.2336, 0.2069, 0.2336, 0.1808, 0.2447, 0.1808, 0.2636, 0.2069, 0.2447, 0.2069, 0.2447, 0.1808, 0.2636, 0.1808, 0.2856, 0.2069, 0.2636, 0.2069, 0.2636, 0.1808, 0.2856, 0.1808, 0.3063, 0.2069, 0.2856, 0.2069, 0.2856, 0.1808, 0.3063, 0.1808, 0.1332, 0.1506, 0.1149, 0.1506, 0.1149, 0.1117, 0.1332, 0.1117, 0.153, 0.1808, 0.1332, 0.1808, 0.1332, 0.1506, 0.153, 0.1506, 0.1736, 0.1808, 0.153, 0.1808, 0.153, 0.1506, 0.1736, 0.1506, 0.1946, 0.1808, 0.1736, 0.1808, 0.1736, 0.1506, 0.1946, 0.1506, 0.2158, 0.1808, 0.1946, 0.1808, 0.1946, 0.1506, 0.2158, 0.1506, 0.2336, 0.1808, 0.2158, 0.1808, 0.2158, 0.1506, 0.2336, 0.1506, 0.2447, 0.1808, 0.2336, 0.1808, 0.2336, 0.1506, 0.2447, 0.1506, 0.2636, 0.1808, 0.2447, 0.1808, 0.2447, 0.1506, 0.2636, 0.1506, 0.2856, 0.1808, 0.2636, 0.1808, 0.2636, 0.1506, 0.2856, 0.1506, 0.3063, 0.1808, 0.2856, 0.1808, 0.2856, 0.1506, 0.3063, 0.1506, 0.1332, 0.1117, 0.1149, 0.1117, 0.1149, 0.09692, 0.1332, 0.09692, 0.153, 0.1506, 0.1332, 0.1506, 0.1332, 0.1117, 0.153, 0.1117, 0.1736, 0.1506, 0.153, 0.1506, 0.153, 0.1117, 0.1736, 0.1117, 0.1946, 0.1506, 0.1736, 0.1506, 0.1736, 0.1117, 0.1946, 0.1117, 0.2158, 0.1506, 0.1946, 0.1506, 0.1946, 0.1117, 0.2158, 0.1117, 0.2336, 0.1506, 0.2158, 0.1506, 0.2158, 0.1117, 0.2336, 0.1117, 0.2447, 0.1506, 0.2336, 0.1506, 0.2336, 0.1117, 0.2447, 0.1117, 0.2636, 0.1506, 0.2447, 0.1506, 0.2447, 0.1117, 0.2636, 0.1117, 0.2856, 0.1506, 0.2636, 0.1506, 0.2636, 0.1117, 0.2856, 0.1117, 0.3063, 0.1506, 0.2856, 0.1506, 0.2856, 0.1117, 0.3063, 0.1117, 0.1332, 0.09692, 0.1149, 0.09692, 0.1149, 0.02945, 0.1332, 0.02945, 0.153, 0.1117, 0.1332, 0.1117, 0.1332, 0.09692, 0.153, 0.09692, 0.1736, 0.1117, 0.153, 0.1117, 0.153, 0.09692, 0.1736, 0.09692, 0.1946, 0.1117, 0.1736, 0.1117, 0.1736, 0.09692, 0.1946, 0.09692, 0.2158, 0.1117, 0.1946, 0.1117, 0.1946, 0.09692, 0.2158, 0.09692, 0.2336, 0.1117, 0.2158, 0.1117, 0.2158, 0.09692, 0.2336, 0.09692, 0.2447, 0.1117, 0.2336, 0.1117, 0.2336, 0.09692, 0.2447, 0.09692, 0.2636, 0.1117, 0.2447, 0.1117, 0.2447, 0.09692, 0.2636, 0.09692, 0.2856, 0.1117, 0.2636, 0.1117, 0.2636, 0.09692, 0.2856, 0.09692, 0.3063, 0.1117, 0.2856, 0.1117, 0.2856, 0.09692, 0.3063, 0.09692, 0.153, 0.09692, 0.1332, 0.09692, 0.1332, 0.02945, 0.153, 0.02945, 0.1736, 0.09692, 0.153, 0.09692, 0.153, 0.02945, 0.1736, 0.02945, 0.1946, 0.09692, 0.1736, 0.09692, 0.1736, 0.02945, 0.1946, 0.02945, 0.2158, 0.09692, 0.1946, 0.09692, 0.1946, 0.02945, 0.2158, 0.02945, 0.2336, 0.09692, 0.2158, 0.09692, 0.2158, 0.02945, 0.2336, 0.02945, 0.2447, 0.09692, 0.2336, 0.09692, 0.2336, 0.02945, 0.2447, 0.02945, 0.2636, 0.09692, 0.2447, 0.09692, 0.2447, 0.02945, 0.2636, 0.02945, 0.2856, 0.09692, 0.2636, 0.09692, 0.2636, 0.02945, 0.2856, 0.02945, 0.3063, 0.09692, 0.2856, 0.09692, 0.2856, 0.02945, 0.3063, 0.02945, 0.3063, 0.2241, 0.3063, 0.3114, 0.2856, 0.3114, 0.2856, 0.2241, 0.1332, 0.3114, 0.153, 0.3114, 0.153, 0.3232, 0.1332, 0.3232, 0.2856, 0.2241, 0.2856, 0.3114, 0.2636, 0.3114, 0.2636, 0.2241, 0.2336, 0.367, 0.2158, 0.367, 0.2158, 0.3606, 0.2336, 0.3606, 0.2636, 0.2241, 0.2636, 0.3114, 0.2447, 0.3114, 0.2447, 0.2241, 0.2158, 0.367, 0.1946, 0.367, 0.1946, 0.3606, 0.2158, 0.3606, 0.2447, 0.2241, 0.2447, 0.3114, 0.2336, 0.3114, 0.2336, 0.2241, 0.2856, 0.3114, 0.3063, 0.3114, 0.3063, 0.3232, 0.2856, 0.3232, 0.2336, 0.2241, 0.2336, 0.3114, 0.2158, 0.3114, 0.2158, 0.2241, 0.1946, 0.367, 0.1736, 0.367, 0.1736, 0.3606, 0.1946, 0.3606, 0.2158, 0.2241, 0.2158, 0.3114, 0.1946, 0.3114, 0.1946, 0.2241, 0.2636, 0.3114, 0.2856, 0.3114, 0.2856, 0.3232, 0.2636, 0.3232, 0.1946, 0.2241, 0.1946, 0.3114, 0.1736, 0.3114, 0.1736, 0.2241, 0.1736, 0.367, 0.153, 0.367, 0.153, 0.3606, 0.1736, 0.3606, 0.1736, 0.2241, 0.1736, 0.3114, 0.153, 0.3114, 0.153, 0.2241, 0.2447, 0.3114, 0.2636, 0.3114, 0.2636, 0.3232, 0.2447, 0.3232, 0.1332, 0.2241, 0.1332, 0.3114, 0.1149, 0.3114, 0.1149, 0.2241, 0.2336, 0.3114, 0.2447, 0.3114, 0.2447, 0.3232, 0.2336, 0.3232, 0.153, 0.2241, 0.153, 0.3114, 0.1332, 0.3114, 0.1332, 0.2241, 0.1332, 0.367, 0.1149, 0.367, 0.1149, 0.3606, 0.1332, 0.3606, 0.3063, 0.3232, 0.3063, 0.3606, 0.2856, 0.3606, 0.2856, 0.3232, 0.2856, 0.3232, 0.2856, 0.3606, 0.2636, 0.3606, 0.2636, 0.3232, 0.2636, 0.3232, 0.2636, 0.3606, 0.2447, 0.3606, 0.2447, 0.3232, 0.2447, 0.3232, 0.2447, 0.3606, 0.2336, 0.3606, 0.2336, 0.3232, 0.2336, 0.3232, 0.2336, 0.3606, 0.2158, 0.3606, 0.2158, 0.3232, 0.2158, 0.3232, 0.2158, 0.3606, 0.1946, 0.3606, 0.1946, 0.3232, 0.1946, 0.3232, 0.1946, 0.3606, 0.1736, 0.3606, 0.1736, 0.3232, 0.1736, 0.3232, 0.1736, 0.3606, 0.153, 0.3606, 0.153, 0.3232, 0.1332, 0.3232, 0.1332, 0.3606, 0.1149, 0.3606, 0.1149, 0.3232, 0.153, 0.3232, 0.153, 0.3606, 0.1332, 0.3606, 0.1332, 0.3232, 0.2447, 0.367, 0.2336, 0.367, 0.2336, 0.3606, 0.2447, 0.3606, 0.1149, 0.3114, 0.1332, 0.3114, 0.1332, 0.3232, 0.1149, 0.3232, 0.2636, 0.367, 0.2447, 0.367, 0.2447, 0.3606, 0.2636, 0.3606, 0.2856, 0.367, 0.2636, 0.367, 0.2636, 0.3606, 0.2856, 0.3606, 0.153, 0.3114, 0.1736, 0.3114, 0.1736, 0.3232, 0.153, 0.3232, 0.3063, 0.367, 0.2856, 0.367, 0.2856, 0.3606, 0.3063, 0.3606, 0.1736, 0.3114, 0.1946, 0.3114, 0.1946, 0.3232, 0.1736, 0.3232, 0.1946, 0.3114, 0.2158, 0.3114, 0.2158, 0.3232, 0.1946, 0.3232, 0.153, 0.367, 0.1332, 0.367, 0.1332, 0.3606, 0.153, 0.3606, 0.2158, 0.3114, 0.2336, 0.3114, 0.2336, 0.3232, 0.2158, 0.3232, 0.1149, 0.3889, 0.1332, 0.3889, 0.1332, 0.3979, 0.1149, 0.3979, 0.1332, 0.3808, 0.153, 0.3808, 0.153, 0.3889, 0.1332, 0.3889, 0.153, 0.3808, 0.1736, 0.3808, 0.1736, 0.3889, 0.153, 0.3889, 0.1736, 0.3808, 0.1946, 0.3808, 0.1946, 0.3889, 0.1736, 0.3889, 0.1946, 0.3808, 0.2158, 0.3808, 0.2158, 0.3889, 0.1946, 0.3889, 0.2158, 0.3808, 0.2336, 0.3808, 0.2336, 0.3889, 0.2158, 0.3889, 0.2336, 0.3808, 0.2447, 0.3808, 0.2447, 0.3889, 0.2336, 0.3889, 0.2447, 0.3808, 0.2636, 0.3808, 0.2636, 0.3889, 0.2447, 0.3889, 0.2636, 0.3808, 0.2856, 0.3808, 0.2856, 0.3889, 0.2636, 0.3889, 0.2856, 0.3808, 0.3063, 0.3808, 0.3063, 0.3889, 0.2856, 0.3889, 0.1149, 0.3979, 0.1332, 0.3979, 0.1332, 0.4094, 0.1149, 0.4094, 0.1332, 0.3889, 0.153, 0.3889, 0.153, 0.3979, 0.1332, 0.3979, 0.153, 0.3889, 0.1736, 0.3889, 0.1736, 0.3979, 0.153, 0.3979, 0.1736, 0.3889, 0.1946, 0.3889, 0.1946, 0.3979, 0.1736, 0.3979, 0.1946, 0.3889, 0.2158, 0.3889, 0.2158, 0.3979, 0.1946, 0.3979, 0.2158, 0.3889, 0.2336, 0.3889, 0.2336, 0.3979, 0.2158, 0.3979, 0.2336, 0.3889, 0.2447, 0.3889, 0.2447, 0.3979, 0.2336, 0.3979, 0.2447, 0.3889, 0.2636, 0.3889, 0.2636, 0.3979, 0.2447, 0.3979, 0.2636, 0.3889, 0.2856, 0.3889, 0.2856, 0.3979, 0.2636, 0.3979, 0.2856, 0.3889, 0.3063, 0.3889, 0.3063, 0.3979, 0.2856, 0.3979, 0.1149, 0.4094, 0.1332, 0.4094, 0.1332, 0.4641, 0.1149, 0.4641, 0.1332, 0.3979, 0.153, 0.3979, 0.153, 0.4094, 0.1332, 0.4094, 0.153, 0.3979, 0.1736, 0.3979, 0.1736, 0.4094, 0.153, 0.4094, 0.1736, 0.3979, 0.1946, 0.3979, 0.1946, 0.4094, 0.1736, 0.4094, 0.1946, 0.3979, 0.2158, 0.3979, 0.2158, 0.4094, 0.1946, 0.4094, 0.2158, 0.3979, 0.2336, 0.3979, 0.2336, 0.4094, 0.2158, 0.4094, 0.2336, 0.3979, 0.2447, 0.3979, 0.2447, 0.4094, 0.2336, 0.4094, 0.2447, 0.3979, 0.2636, 0.3979, 0.2636, 0.4094, 0.2447, 0.4094, 0.2636, 0.3979, 0.2856, 0.3979, 0.2856, 0.4094, 0.2636, 0.4094, 0.2856, 0.3979, 0.3063, 0.3979, 0.3063, 0.4094, 0.2856, 0.4094, 0.1149, 0.4641, 0.1332, 0.4641, 0.1332, 0.469, 0.1149, 0.469, 0.1332, 0.4094, 0.153, 0.4094, 0.153, 0.4641, 0.1332, 0.4641, 0.153, 0.4094, 0.1736, 0.4094, 0.1736, 0.4641, 0.153, 0.4641, 0.1736, 0.4094, 0.1946, 0.4094, 0.1946, 0.4641, 0.1736, 0.4641, 0.1946, 0.4094, 0.2158, 0.4094, 0.2158, 0.4641, 0.1946, 0.4641, 0.2158, 0.4094, 0.2336, 0.4094, 0.2336, 0.4641, 0.2158, 0.4641, 0.2336, 0.4094, 0.2447, 0.4094, 0.2447, 0.4641, 0.2336, 0.4641, 0.2447, 0.4094, 0.2636, 0.4094, 0.2636, 0.4641, 0.2447, 0.4641, 0.2636, 0.4094, 0.2856, 0.4094, 0.2856, 0.4641, 0.2636, 0.4641, 0.2856, 0.4094, 0.3063, 0.4094, 0.3063, 0.4641, 0.2856, 0.4641, 0.1149, 0.469, 0.1332, 0.469, 0.1332, 0.5175, 0.1149, 0.5175, 0.1332, 0.4641, 0.153, 0.4641, 0.153, 0.469, 0.1332, 0.469, 0.153, 0.4641, 0.1736, 0.4641, 0.1736, 0.469, 0.153, 0.469, 0.1736, 0.4641, 0.1946, 0.4641, 0.1946, 0.469, 0.1736, 0.469, 0.1946, 0.4641, 0.2158, 0.4641, 0.2158, 0.469, 0.1946, 0.469, 0.2158, 0.4641, 0.2336, 0.4641, 0.2336, 0.469, 0.2158, 0.469, 0.2336, 0.4641, 0.2447, 0.4641, 0.2447, 0.469, 0.2336, 0.469, 0.2447, 0.4641, 0.2636, 0.4641, 0.2636, 0.469, 0.2447, 0.469, 0.2636, 0.4641, 0.2856, 0.4641, 0.2856, 0.469, 0.2636, 0.469, 0.2856, 0.4641, 0.3063, 0.4641, 0.3063, 0.469, 0.2856, 0.469, 0.1149, 0.5175, 0.1332, 0.5175, 0.1332, 0.5219, 0.1149, 0.5219, 0.1332, 0.469, 0.153, 0.469, 0.153, 0.5175, 0.1332, 0.5175, 0.153, 0.469, 0.1736, 0.469, 0.1736, 0.5175, 0.153, 0.5175, 0.1736, 0.469, 0.1946, 0.469, 0.1946, 0.5175, 0.1736, 0.5175, 0.1946, 0.469, 0.2158, 0.469, 0.2158, 0.5175, 0.1946, 0.5175, 0.2158, 0.469, 0.2336, 0.469, 0.2336, 0.5175, 0.2158, 0.5175, 0.2336, 0.469, 0.2447, 0.469, 0.2447, 0.5175, 0.2336, 0.5175, 0.2447, 0.469, 0.2636, 0.469, 0.2636, 0.5175, 0.2447, 0.5175, 0.2636, 0.469, 0.2856, 0.469, 0.2856, 0.5175, 0.2636, 0.5175, 0.2856, 0.469, 0.3063, 0.469, 0.3063, 0.5175, 0.2856, 0.5175, 0.1149, 0.5219, 0.1332, 0.5219, 0.1332, 0.5519, 0.1149, 0.5519, 0.1332, 0.5175, 0.153, 0.5175, 0.153, 0.5219, 0.1332, 0.5219, 0.153, 0.5175, 0.1736, 0.5175, 0.1736, 0.5219, 0.153, 0.5219, 0.1736, 0.5175, 0.1946, 0.5175, 0.1946, 0.5219, 0.1736, 0.5219, 0.1946, 0.5175, 0.2158, 0.5175, 0.2158, 0.5219, 0.1946, 0.5219, 0.2158, 0.5175, 0.2336, 0.5175, 0.2336, 0.5219, 0.2158, 0.5219, 0.2336, 0.5175, 0.2447, 0.5175, 0.2447, 0.5219, 0.2336, 0.5219, 0.2447, 0.5175, 0.2636, 0.5175, 0.2636, 0.5219, 0.2447, 0.5219, 0.2636, 0.5175, 0.2856, 0.5175, 0.2856, 0.5219, 0.2636, 0.5219, 0.2856, 0.5175, 0.3063, 0.5175, 0.3063, 0.5219, 0.2856, 0.5219, 0.1149, 0.5519, 0.1332, 0.5519, 0.1332, 0.5807, 0.1149, 0.5807, 0.1332, 0.5219, 0.153, 0.5219, 0.153, 0.5519, 0.1332, 0.5519, 0.153, 0.5219, 0.1736, 0.5219, 0.1736, 0.5519, 0.153, 0.5519, 0.1736, 0.5219, 0.1946, 0.5219, 0.1946, 0.5519, 0.1736, 0.5519, 0.1946, 0.5219, 0.2158, 0.5219, 0.2158, 0.5519, 0.1946, 0.5519, 0.2158, 0.5219, 0.2336, 0.5219, 0.2336, 0.5519, 0.2158, 0.5519, 0.2336, 0.5219, 0.2447, 0.5219, 0.2447, 0.5519, 0.2336, 0.5519, 0.2447, 0.5219, 0.2636, 0.5219, 0.2636, 0.5519, 0.2447, 0.5519, 0.2636, 0.5219, 0.2856, 0.5219, 0.2856, 0.5519, 0.2636, 0.5519, 0.2856, 0.5219, 0.3063, 0.5219, 0.3063, 0.5519, 0.2856, 0.5519, 0.1149, 0.5807, 0.1332, 0.5807, 0.1332, 0.5957, 0.1149, 0.5957, 0.1332, 0.5519, 0.153, 0.5519, 0.153, 0.5807, 0.1332, 0.5807, 0.153, 0.5519, 0.1736, 0.5519, 0.1736, 0.5807, 0.153, 0.5807, 0.1736, 0.5519, 0.1946, 0.5519, 0.1946, 0.5807, 0.1736, 0.5807, 0.1946, 0.5519, 0.2158, 0.5519, 0.2158, 0.5807, 0.1946, 0.5807, 0.2158, 0.5519, 0.2336, 0.5519, 0.2336, 0.5807, 0.2158, 0.5807, 0.2336, 0.5519, 0.2447, 0.5519, 0.2447, 0.5807, 0.2336, 0.5807, 0.2447, 0.5519, 0.2636, 0.5519, 0.2636, 0.5807, 0.2447, 0.5807, 0.2636, 0.5519, 0.2856, 0.5519, 0.2856, 0.5807, 0.2636, 0.5807, 0.2856, 0.5519, 0.3063, 0.5519, 0.3063, 0.5807, 0.2856, 0.5807, 0.1149, 0.5957, 0.1332, 0.5957, 0.1332, 0.6043, 0.1149, 0.6043, 0.1332, 0.5807, 0.153, 0.5807, 0.153, 0.5957, 0.1332, 0.5957, 0.153, 0.5807, 0.1736, 0.5807, 0.1736, 0.5957, 0.153, 0.5957, 0.1736, 0.5807, 0.1946, 0.5807, 0.1946, 0.5957, 0.1736, 0.5957, 0.1946, 0.5807, 0.2158, 0.5807, 0.2158, 0.5957, 0.1946, 0.5957, 0.2158, 0.5807, 0.2336, 0.5807, 0.2336, 0.5957, 0.2158, 0.5957, 0.2336, 0.5807, 0.2447, 0.5807, 0.2447, 0.5957, 0.2336, 0.5957, 0.2447, 0.5807, 0.2636, 0.5807, 0.2636, 0.5957, 0.2447, 0.5957, 0.2636, 0.5807, 0.2856, 0.5807, 0.2856, 0.5957, 0.2636, 0.5957, 0.2856, 0.5807, 0.3063, 0.5807, 0.3063, 0.5957, 0.2856, 0.5957, 0.1149, 0.6043, 0.1332, 0.6043, 0.1332, 0.6141, 0.1149, 0.6141, 0.1332, 0.5957, 0.153, 0.5957, 0.153, 0.6043, 0.1332, 0.6043, 0.153, 0.5957, 0.1736, 0.5957, 0.1736, 0.6043, 0.153, 0.6043, 0.1736, 0.5957, 0.1946, 0.5957, 0.1946, 0.6043, 0.1736, 0.6043, 0.1946, 0.5957, 0.2158, 0.5957, 0.2158, 0.6043, 0.1946, 0.6043, 0.2158, 0.5957, 0.2336, 0.5957, 0.2336, 0.6043, 0.2158, 0.6043, 0.2336, 0.5957, 0.2447, 0.5957, 0.2447, 0.6043, 0.2336, 0.6043, 0.2447, 0.5957, 0.2636, 0.5957, 0.2636, 0.6043, 0.2447, 0.6043, 0.2636, 0.5957, 0.2856, 0.5957, 0.2856, 0.6043, 0.2636, 0.6043, 0.2856, 0.5957, 0.3063, 0.5957, 0.3063, 0.6043, 0.2856, 0.6043, 0.1149, 0.6141, 0.1332, 0.6141, 0.1332, 0.6224, 0.1149, 0.6224, 0.1332, 0.6043, 0.153, 0.6043, 0.153, 0.6141, 0.1332, 0.6141, 0.153, 0.6043, 0.1736, 0.6043, 0.1736, 0.6141, 0.153, 0.6141, 0.1736, 0.6043, 0.1946, 0.6043, 0.1946, 0.6141, 0.1736, 0.6141, 0.1946, 0.6043, 0.2158, 0.6043, 0.2158, 0.6141, 0.1946, 0.6141, 0.2158, 0.6043, 0.2336, 0.6043, 0.2336, 0.6141, 0.2158, 0.6141, 0.2336, 0.6043, 0.2447, 0.6043, 0.2447, 0.6141, 0.2336, 0.6141, 0.2447, 0.6043, 0.2636, 0.6043, 0.2636, 0.6141, 0.2447, 0.6141, 0.2636, 0.6043, 0.2856, 0.6043, 0.2856, 0.6141, 0.2636, 0.6141, 0.2856, 0.6043, 0.3063, 0.6043, 0.3063, 0.6141, 0.2856, 0.6141, 0.1149, 0.6224, 0.1332, 0.6224, 0.1332, 0.6388, 0.1149, 0.6388, 0.1332, 0.6141, 0.153, 0.6141, 0.153, 0.6224, 0.1332, 0.6224, 0.153, 0.6141, 0.1736, 0.6141, 0.1736, 0.6224, 0.153, 0.6224, 0.1736, 0.6141, 0.1946, 0.6141, 0.1946, 0.6224, 0.1736, 0.6224, 0.1946, 0.6141, 0.2158, 0.6141, 0.2158, 0.6224, 0.1946, 0.6224, 0.2158, 0.6141, 0.2336, 0.6141, 0.2336, 0.6224, 0.2158, 0.6224, 0.2336, 0.6141, 0.2447, 0.6141, 0.2447, 0.6224, 0.2336, 0.6224, 0.2447, 0.6141, 0.2636, 0.6141, 0.2636, 0.6224, 0.2447, 0.6224, 0.2636, 0.6141, 0.2856, 0.6141, 0.2856, 0.6224, 0.2636, 0.6224, 0.2856, 0.6141, 0.3063, 0.6141, 0.3063, 0.6224, 0.2856, 0.6224, 0.1149, 0.6388, 0.1332, 0.6388, 0.1332, 0.6512, 0.1149, 0.6512, 0.1332, 0.6224, 0.153, 0.6224, 0.153, 0.6388, 0.1332, 0.6388, 0.153, 0.6224, 0.1736, 0.6224, 0.1736, 0.6388, 0.153, 0.6388, 0.1736, 0.6224, 0.1946, 0.6224, 0.1946, 0.6388, 0.1736, 0.6388, 0.1946, 0.6224, 0.2158, 0.6224, 0.2158, 0.6388, 0.1946, 0.6388, 0.2158, 0.6224, 0.2336, 0.6224, 0.2336, 0.6388, 0.2158, 0.6388, 0.2336, 0.6224, 0.2447, 0.6224, 0.2447, 0.6388, 0.2336, 0.6388, 0.2447, 0.6224, 0.2636, 0.6224, 0.2636, 0.6388, 0.2447, 0.6388, 0.2636, 0.6224, 0.2856, 0.6224, 0.2856, 0.6388, 0.2636, 0.6388, 0.2856, 0.6224, 0.3063, 0.6224, 0.3063, 0.6388, 0.2856, 0.6388, 0.1149, 0.6512, 0.1332, 0.6512, 0.1332, 0.6651, 0.1149, 0.6651, 0.1332, 0.6388, 0.153, 0.6388, 0.153, 0.6512, 0.1332, 0.6512, 0.153, 0.6388, 0.1736, 0.6388, 0.1736, 0.6512, 0.153, 0.6512, 0.1736, 0.6388, 0.1946, 0.6388, 0.1946, 0.6512, 0.1736, 0.6512, 0.1946, 0.6388, 0.2158, 0.6388, 0.2158, 0.6512, 0.1946, 0.6512, 0.2158, 0.6388, 0.2336, 0.6388, 0.2336, 0.6512, 0.2158, 0.6512, 0.2336, 0.6388, 0.2447, 0.6388, 0.2447, 0.6512, 0.2336, 0.6512, 0.2447, 0.6388, 0.2636, 0.6388, 0.2636, 0.6512, 0.2447, 0.6512, 0.2636, 0.6388, 0.2856, 0.6388, 0.2856, 0.6512, 0.2636, 0.6512, 0.2856, 0.6388, 0.3063, 0.6388, 0.3063, 0.6512, 0.2856, 0.6512, 0.1149, 0.6651, 0.1332, 0.6651, 0.1332, 0.6881, 0.1149, 0.6881, 0.1332, 0.6512, 0.153, 0.6512, 0.153, 0.6651, 0.1332, 0.6651, 0.153, 0.6512, 0.1736, 0.6512, 0.1736, 0.6651, 0.153, 0.6651, 0.1736, 0.6512, 0.1946, 0.6512, 0.1946, 0.6651, 0.1736, 0.6651, 0.1946, 0.6512, 0.2158, 0.6512, 0.2158, 0.6651, 0.1946, 0.6651, 0.2158, 0.6512, 0.2336, 0.6512, 0.2336, 0.6651, 0.2158, 0.6651, 0.2336, 0.6512, 0.2447, 0.6512, 0.2447, 0.6651, 0.2336, 0.6651, 0.2447, 0.6512, 0.2636, 0.6512, 0.2636, 0.6651, 0.2447, 0.6651, 0.2636, 0.6512, 0.2856, 0.6512, 0.2856, 0.6651, 0.2636, 0.6651, 0.2856, 0.6512, 0.3063, 0.6512, 0.3063, 0.6651, 0.2856, 0.6651, 0.1149, 0.6881, 0.1332, 0.6881, 0.1332, 0.7267, 0.1149, 0.7267, 0.1332, 0.6651, 0.153, 0.6651, 0.153, 0.6881, 0.1332, 0.6881, 0.153, 0.6651, 0.1736, 0.6651, 0.1736, 0.6881, 0.153, 0.6881, 0.1736, 0.6651, 0.1946, 0.6651, 0.1946, 0.6881, 0.1736, 0.6881, 0.1946, 0.6651, 0.2158, 0.6651, 0.2158, 0.6881, 0.1946, 0.6881, 0.2158, 0.6651, 0.2336, 0.6651, 0.2336, 0.6881, 0.2158, 0.6881, 0.2336, 0.6651, 0.2447, 0.6651, 0.2447, 0.6881, 0.2336, 0.6881, 0.2447, 0.6651, 0.2636, 0.6651, 0.2636, 0.6881, 0.2447, 0.6881, 0.2636, 0.6651, 0.2856, 0.6651, 0.2856, 0.6881, 0.2636, 0.6881, 0.2856, 0.6651, 0.3063, 0.6651, 0.3063, 0.6881, 0.2856, 0.6881, 0.1149, 0.7267, 0.1332, 0.7267, 0.1332, 0.9355, 0.1149, 0.9355, 0.1332, 0.6881, 0.153, 0.6881, 0.153, 0.7267, 0.1332, 0.7267, 0.153, 0.6881, 0.1736, 0.6881, 0.1736, 0.7267, 0.153, 0.7267, 0.1736, 0.6881, 0.1946, 0.6881, 0.1946, 0.7267, 0.1736, 0.7267, 0.1946, 0.6881, 0.2158, 0.6881, 0.2158, 0.7267, 0.1946, 0.7267, 0.2158, 0.6881, 0.2336, 0.6881, 0.2336, 0.7267, 0.2158, 0.7267, 0.2336, 0.6881, 0.2447, 0.6881, 0.2447, 0.7267, 0.2336, 0.7267, 0.2447, 0.6881, 0.2636, 0.6881, 0.2636, 0.7267, 0.2447, 0.7267, 0.2636, 0.6881, 0.2856, 0.6881, 0.2856, 0.7267, 0.2636, 0.7267, 0.2856, 0.6881, 0.3063, 0.6881, 0.3063, 0.7267, 0.2856, 0.7267, 0.1149, 0.9355, 0.1332, 0.9355, 0.1332, 0.9493, 0.1149, 0.9493, 0.1332, 0.7267, 0.153, 0.7267, 0.153, 0.9355, 0.1332, 0.9355, 0.153, 0.7267, 0.1736, 0.7267, 0.1736, 0.9355, 0.153, 0.9355, 0.1736, 0.7267, 0.1946, 0.7267, 0.1946, 0.9355, 0.1736, 0.9355, 0.1946, 0.7267, 0.2158, 0.7267, 0.2158, 0.9355, 0.1946, 0.9355, 0.2158, 0.7267, 0.2336, 0.7267, 0.2336, 0.9355, 0.2158, 0.9355, 0.2336, 0.7267, 0.2447, 0.7267, 0.2447, 0.9355, 0.2336, 0.9355, 0.2447, 0.7267, 0.2636, 0.7267, 0.2636, 0.9355, 0.2447, 0.9355, 0.2636, 0.7267, 0.2856, 0.7267, 0.2856, 0.9355, 0.2636, 0.9355, 0.2856, 0.7267, 0.3063, 0.7267, 0.3063, 0.9355, 0.2856, 0.9355, 0.1149, 0.9591, 0.1332, 0.9591, 0.1332, 0.9642, 0.1149, 0.9642, 0.1332, 0.9355, 0.153, 0.9355, 0.153, 0.9493, 0.1332, 0.9493, 0.153, 0.9355, 0.1736, 0.9355, 0.1736, 0.9493, 0.153, 0.9493, 0.1736, 0.9355, 0.1946, 0.9355, 0.1946, 0.9493, 0.1736, 0.9493, 0.1946, 0.9355, 0.2158, 0.9355, 0.2158, 0.9493, 0.1946, 0.9493, 0.2158, 0.9355, 0.2336, 0.9355, 0.2336, 0.9493, 0.2158, 0.9493, 0.2336, 0.9355, 0.2447, 0.9355, 0.2447, 0.9493, 0.2336, 0.9493, 0.2447, 0.9355, 0.2636, 0.9355, 0.2636, 0.9493, 0.2447, 0.9493, 0.2636, 0.9355, 0.2856, 0.9355, 0.2856, 0.9493, 0.2636, 0.9493, 0.2856, 0.9355, 0.3063, 0.9355, 0.3063, 0.9493, 0.2856, 0.9493, 0.1149, 0.9642, 0.1332, 0.9642, 0.1332, 0.9749, 0.1149, 0.9749, 0.1332, 0.9591, 0.153, 0.9591, 0.153, 0.9642, 0.1332, 0.9642, 0.153, 0.9591, 0.1736, 0.9591, 0.1736, 0.9642, 0.153, 0.9642, 0.1736, 0.9591, 0.1946, 0.9591, 0.1946, 0.9642, 0.1736, 0.9642, 0.1946, 0.9591, 0.2158, 0.9591, 0.2158, 0.9642, 0.1946, 0.9642, 0.2158, 0.9591, 0.2336, 0.9591, 0.2336, 0.9642, 0.2158, 0.9642, 0.2336, 0.9591, 0.2447, 0.9591, 0.2447, 0.9642, 0.2336, 0.9642, 0.2447, 0.9591, 0.2636, 0.9591, 0.2636, 0.9642, 0.2447, 0.9642, 0.2636, 0.9591, 0.2856, 0.9591, 0.2856, 0.9642, 0.2636, 0.9642, 0.2856, 0.9591, 0.3063, 0.9591, 0.3063, 0.9642, 0.2856, 0.9642, 0.1149, 0.9749, 0.1332, 0.9749, 0.1332, 0.9806, 0.1149, 0.9806, 0.1332, 0.9642, 0.153, 0.9642, 0.153, 0.9749, 0.1332, 0.9749, 0.153, 0.9642, 0.1736, 0.9642, 0.1736, 0.9749, 0.153, 0.9749, 0.1736, 0.9642, 0.1946, 0.9642, 0.1946, 0.9749, 0.1736, 0.9749, 0.1946, 0.9642, 0.2158, 0.9642, 0.2158, 0.9749, 0.1946, 0.9749, 0.2158, 0.9642, 0.2336, 0.9642, 0.2336, 0.9749, 0.2158, 0.9749, 0.2336, 0.9642, 0.2447, 0.9642, 0.2447, 0.9749, 0.2336, 0.9749, 0.2447, 0.9642, 0.2636, 0.9642, 0.2636, 0.9749, 0.2447, 0.9749, 0.2636, 0.9642, 0.2856, 0.9642, 0.2856, 0.9749, 0.2636, 0.9749, 0.2856, 0.9642, 0.3063, 0.9642, 0.3063, 0.9749, 0.2856, 0.9749, 0.1149, 0.9806, 0.1332, 0.9806, 0.1332, 0.9861, 0.1149, 0.9861, 0.1332, 0.9749, 0.153, 0.9749, 0.153, 0.9806, 0.1332, 0.9806, 0.153, 0.9749, 0.1736, 0.9749, 0.1736, 0.9806, 0.153, 0.9806, 0.1736, 0.9749, 0.1946, 0.9749, 0.1946, 0.9806, 0.1736, 0.9806, 0.1946, 0.9749, 0.2158, 0.9749, 0.2158, 0.9806, 0.1946, 0.9806, 0.2158, 0.9749, 0.2336, 0.9749, 0.2336, 0.9806, 0.2158, 0.9806, 0.2336, 0.9749, 0.2447, 0.9749, 0.2447, 0.9806, 0.2336, 0.9806, 0.2447, 0.9749, 0.2636, 0.9749, 0.2636, 0.9806, 0.2447, 0.9806, 0.2636, 0.9749, 0.2856, 0.9749, 0.2856, 0.9806, 0.2636, 0.9806, 0.2856, 0.9749, 0.3063, 0.9749, 0.3063, 0.9806, 0.2856, 0.9806, 0.1149, 0.9861, 0.1332, 0.9861, 0.1332, 0.9935, 0.1149, 0.9935, 0.1332, 0.9806, 0.153, 0.9806, 0.153, 0.9861, 0.1332, 0.9861, 0.153, 0.9806, 0.1736, 0.9806, 0.1736, 0.9861, 0.153, 0.9861, 0.1736, 0.9806, 0.1946, 0.9806, 0.1946, 0.9861, 0.1736, 0.9861, 0.1946, 0.9806, 0.2158, 0.9806, 0.2158, 0.9861, 0.1946, 0.9861, 0.2158, 0.9806, 0.2336, 0.9806, 0.2336, 0.9861, 0.2158, 0.9861, 0.2336, 0.9806, 0.2447, 0.9806, 0.2447, 0.9861, 0.2336, 0.9861, 0.2447, 0.9806, 0.2636, 0.9806, 0.2636, 0.9861, 0.2447, 0.9861, 0.2636, 0.9806, 0.2856, 0.9806, 0.2856, 0.9861, 0.2636, 0.9861, 0.2856, 0.9806, 0.3063, 0.9806, 0.3063, 0.9861, 0.2856, 0.9861, 0.7278, 0.4145, 0.7308, 0.424, 0.7278, 0.4334, 0.7197, 0.4393, 0.7098, 0.4393, 0.7017, 0.4334, 0.6986, 0.424, 0.7017, 0.4145, 0.7098, 0.4086, 0.7197, 0.4086, 0.1332, 0.9861, 0.153, 0.9861, 0.153, 0.9935, 0.1332, 0.9935, 0.153, 0.9861, 0.1736, 0.9861, 0.1736, 0.9935, 0.153, 0.9935, 0.1736, 0.9861, 0.1946, 0.9861, 0.1946, 0.9935, 0.1736, 0.9935, 0.1946, 0.9861, 0.2158, 0.9861, 0.2158, 0.9935, 0.1946, 0.9935, 0.2158, 0.9861, 0.2336, 0.9861, 0.2336, 0.9935, 0.2158, 0.9935, 0.2336, 0.9861, 0.2447, 0.9861, 0.2447, 0.9935, 0.2336, 0.9935, 0.2447, 0.9861, 0.2636, 0.9861, 0.2636, 0.9935, 0.2447, 0.9935, 0.2636, 0.9861, 0.2856, 0.9861, 0.2856, 0.9935, 0.2636, 0.9935, 0.2856, 0.9861, 0.3063, 0.9861, 0.3063, 0.9935, 0.2856, 0.9935, 0.1149, 0.9493, 0.1332, 0.9493, 0.1332, 0.9591, 0.1149, 0.9591, 0.1332, 0.9493, 0.153, 0.9493, 0.153, 0.9591, 0.1332, 0.9591, 0.153, 0.9493, 0.1736, 0.9493, 0.1736, 0.9591, 0.153, 0.9591, 0.1736, 0.9493, 0.1946, 0.9493, 0.1946, 0.9591, 0.1736, 0.9591, 0.1946, 0.9493, 0.2158, 0.9493, 0.2158, 0.9591, 0.1946, 0.9591, 0.2158, 0.9493, 0.2336, 0.9493, 0.2336, 0.9591, 0.2158, 0.9591, 0.2336, 0.9493, 0.2447, 0.9493, 0.2447, 0.9591, 0.2336, 0.9591, 0.2447, 0.9493, 0.2636, 0.9493, 0.2636, 0.9591, 0.2447, 0.9591, 0.2636, 0.9493, 0.2856, 0.9493, 0.2856, 0.9591, 0.2636, 0.9591, 0.2856, 0.9493, 0.3063, 0.9493, 0.3063, 0.9591, 0.2856, 0.9591])
me_cylinder.use_remesh_preserve_volume = False
me_cylinder.use_remesh_preserve_attributes = False
me_cylinder.use_mirror_vertex_groups = False
me_cylinder.update()

# ---- objects
ob_pfahl = bpy.data.objects.new('Pfahl', me_cylinder)

# ---- transforms, parenting, visibility, modifiers, constraints
ob_pfahl.location = (0.4722, -0.6396, 2.584)
ob_pfahl.lineart.crease_threshold = 0.0
_m = ob_pfahl.modifiers.new('EdgeSplit', 'EDGE_SPLIT')

# ---- collection membership
col_collection_1.objects.link(ob_pfahl)

# ---- scene / render settings (as saved in the file)
scene.frame_start = 1; scene.frame_end = 250; scene.frame_set(1)
scene.render.engine = 'BLENDER_EEVEE_NEXT'
scene.render.resolution_percentage = 50
scene.render.dither_intensity = 0.0
scene.cycles.use_denoising = False
scene.cycles.samples = 10
scene.cycles.sampling_pattern = 'TABULATED_SOBOL'
scene.cycles.light_sampling_threshold = 0.0
scene.cycles.use_adaptive_sampling = False
scene.cycles.use_light_tree = False
scene.cycles.blur_glossy = 0.0
scene.cycles.volume_bounces = 1
scene.cycles.pixel_filter_type = 'GAUSSIAN'
scene.cycles.sample_clamp_indirect = 0.0
scene.view_settings.view_transform = 'Standard'
bpy.context.view_layer.update()

# ---- added for rendering (the .blend has no active camera and no usable light): camera, sun
cam_auto = bpy.data.cameras.new('AutoCamera')
cam_auto.lens = 50.0
cam_auto.sensor_width = 36.0
cam_auto.clip_end = 1000.0
ob_auto_camera = bpy.data.objects.new('AutoCamera', cam_auto)
scene.collection.objects.link(ob_auto_camera)
ob_auto_camera.location = (4.95543, -6.01944, 6.04604)
ob_auto_camera.rotation_euler = (1.09748, -7.21219e-08, 0.694738)
scene.camera = ob_auto_camera
light_auto_sun = bpy.data.lights.new('AutoSun', 'SUN')
light_auto_sun.energy = 3.0
light_auto_sun.angle = 0.0523599
ob_auto_sun = bpy.data.objects.new('AutoSun', light_auto_sun)
scene.collection.objects.link(ob_auto_sun)
ob_auto_sun.rotation_euler = (0.872665, 0.174533, 0.523599)
bpy.context.view_layer.update()
